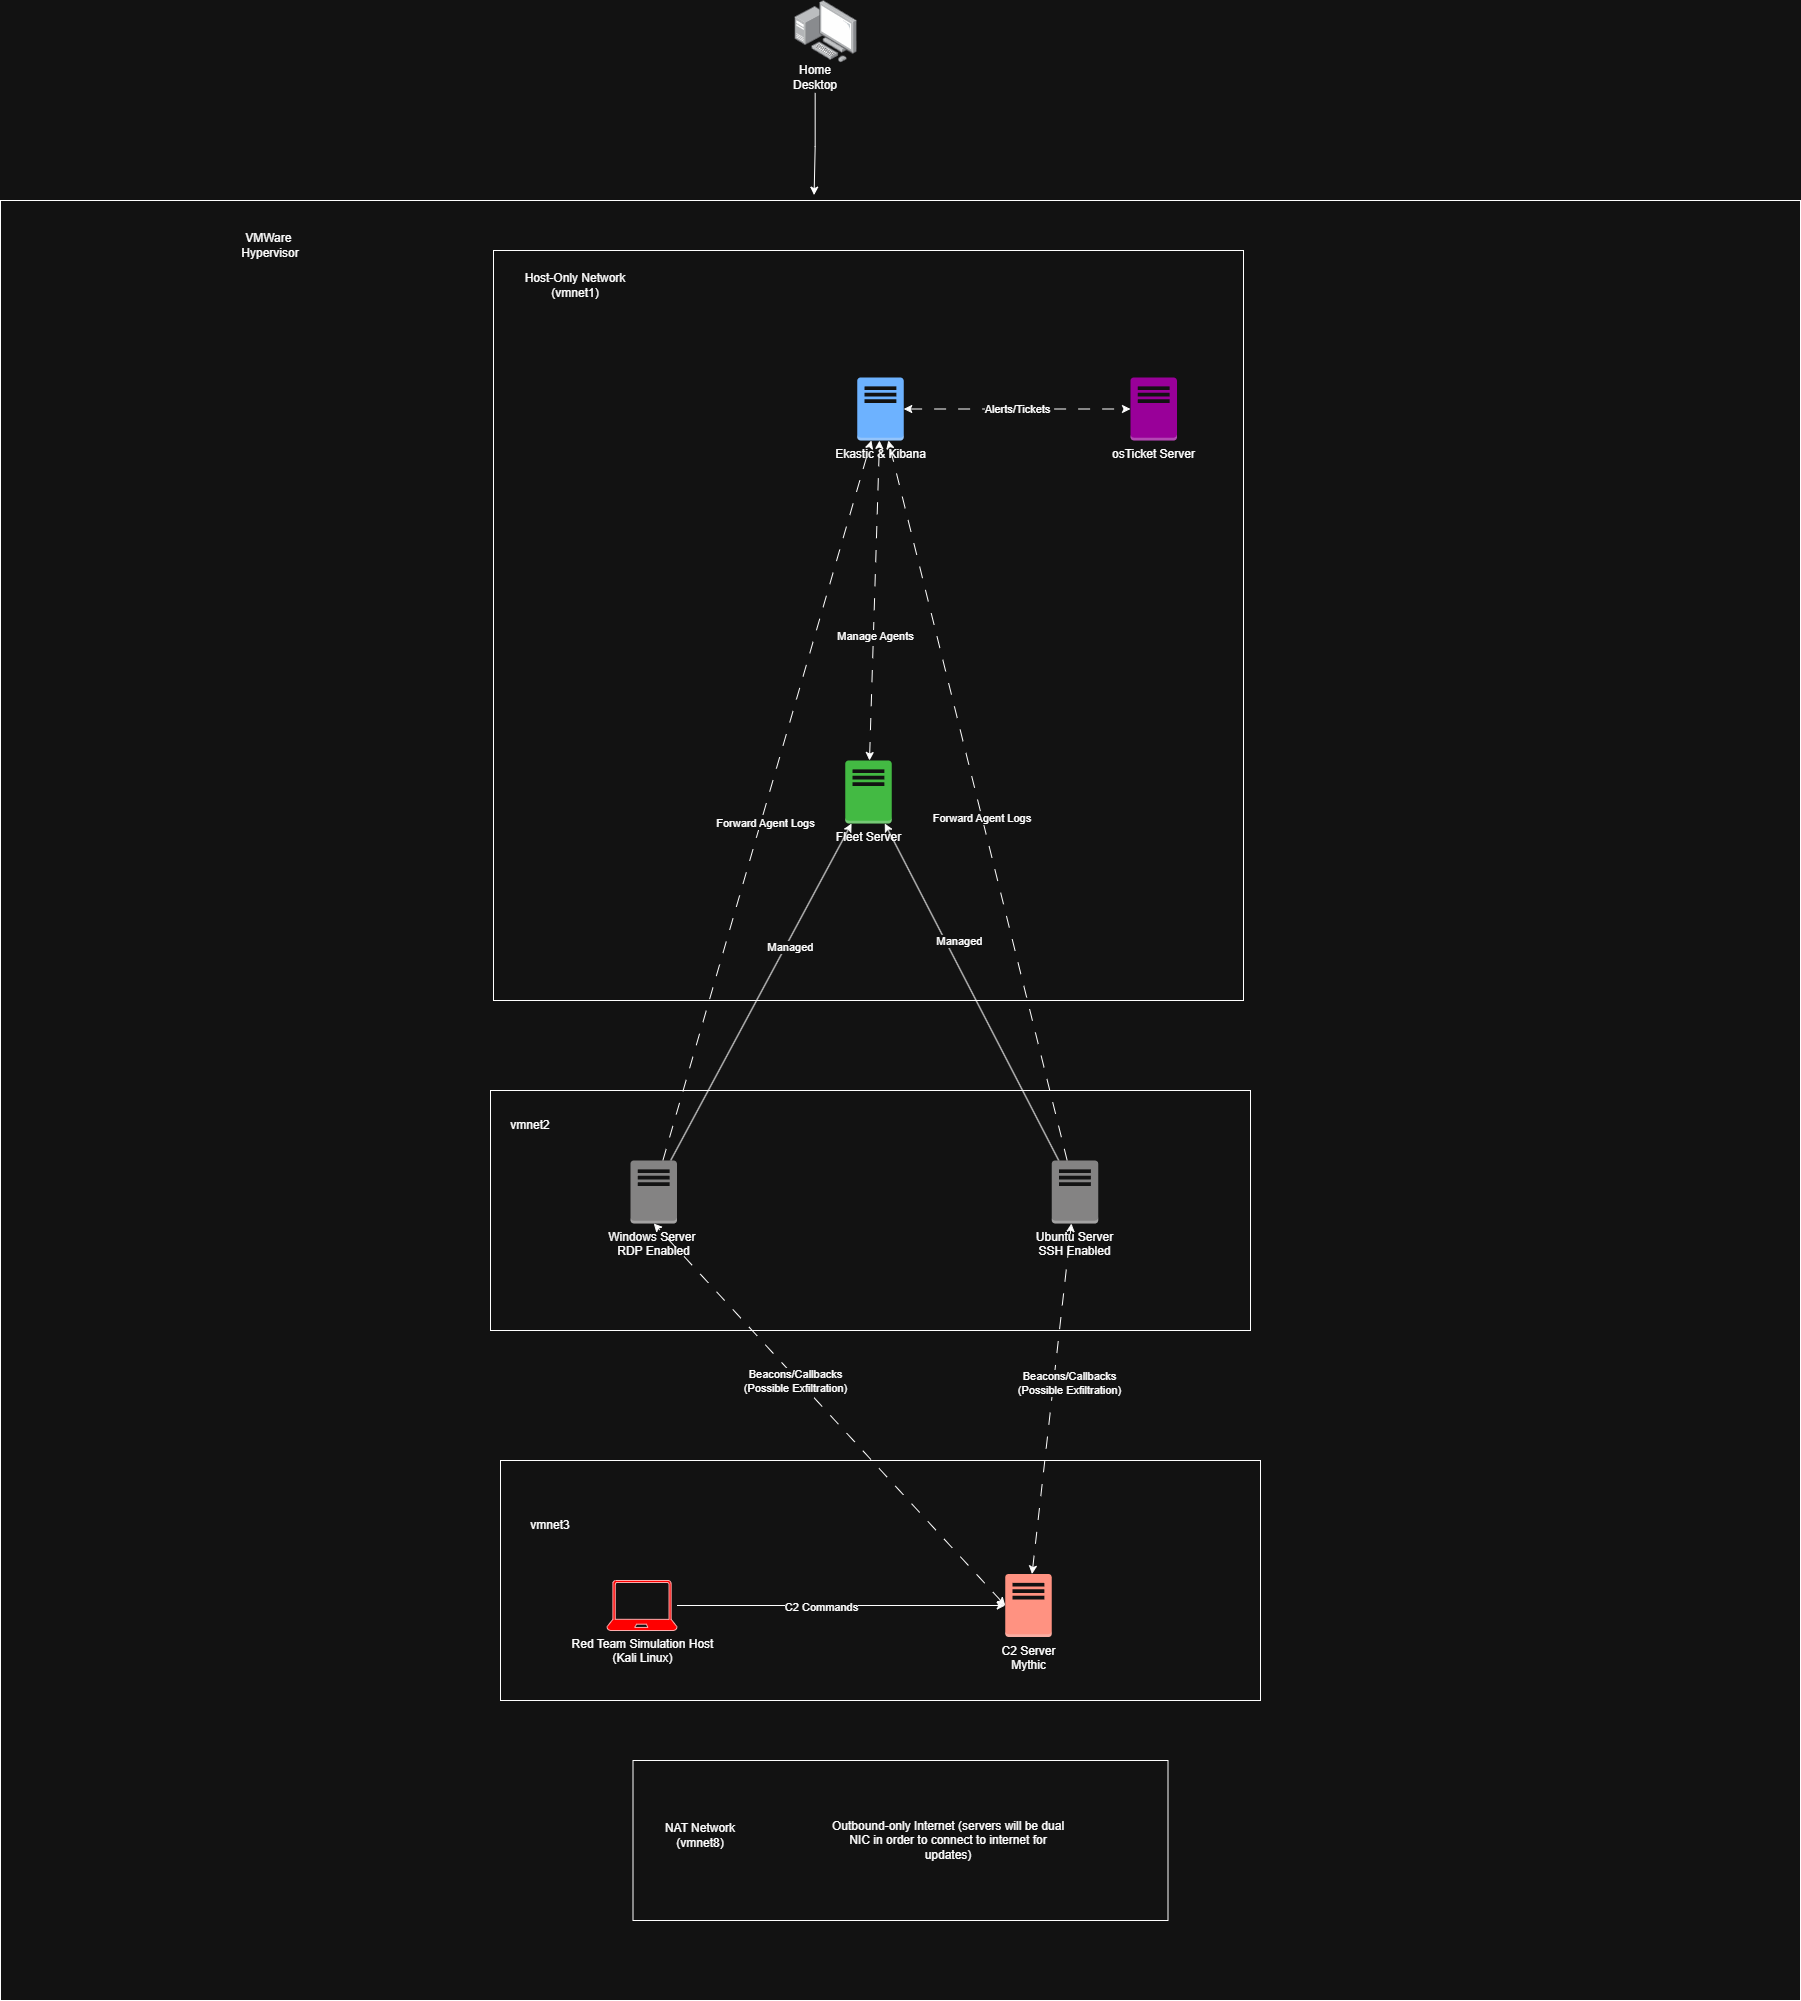

The diagram above was exported from draw.io. Its source (the exported page's mxGraphModel, read from the mxfile embedded in the PNG):
<mxGraphModel dx="3227" dy="2338" grid="1" gridSize="10" guides="1" tooltips="1" connect="1" arrows="1" fold="1" page="1" pageScale="1" pageWidth="850" pageHeight="1100" math="0" shadow="0">
  <root>
    <mxCell id="0" />
    <mxCell id="1" parent="0" />
    <mxCell id="_dJrKgD_pW2Utms6wGBO-3" parent="1" style="whiteSpace=wrap;html=1;aspect=fixed;" value="" vertex="1">
      <mxGeometry height="1800" width="1800" x="-560" y="180" as="geometry" />
    </mxCell>
    <mxCell id="-PlZUKvIU20muTFZQ29D-4" parent="1" style="rounded=0;whiteSpace=wrap;html=1;" value="" vertex="1">
      <mxGeometry height="240" width="760" x="-60" y="1440" as="geometry" />
    </mxCell>
    <mxCell id="-PlZUKvIU20muTFZQ29D-1" parent="1" style="rounded=0;whiteSpace=wrap;html=1;" value="" vertex="1">
      <mxGeometry height="240" width="760" x="-70" y="1070" as="geometry" />
    </mxCell>
    <mxCell id="_dJrKgD_pW2Utms6wGBO-1" parent="1" style="image;points=[];aspect=fixed;html=1;align=center;shadow=0;dashed=0;image=img/lib/allied_telesis/computer_and_terminals/Personal_Computer_with_Server.svg;" value="" vertex="1">
      <mxGeometry height="62.400000000000006" width="62.400000000000006" x="234.35" y="-20" as="geometry" />
    </mxCell>
    <mxCell id="_dJrKgD_pW2Utms6wGBO-2" parent="1" style="text;html=1;whiteSpace=wrap;strokeColor=none;fillColor=none;align=center;verticalAlign=middle;rounded=0;" value="Home Desktop" vertex="1">
      <mxGeometry height="30" width="60" x="224.75" y="42.400000000000006" as="geometry" />
    </mxCell>
    <mxCell id="_dJrKgD_pW2Utms6wGBO-4" parent="1" style="text;html=1;whiteSpace=wrap;strokeColor=none;fillColor=none;align=center;verticalAlign=middle;rounded=0;" value="VMWare&amp;nbsp;&lt;div&gt;Hypervisor&lt;/div&gt;" vertex="1">
      <mxGeometry height="30" width="60" x="-320" y="210" as="geometry" />
    </mxCell>
    <mxCell id="_dJrKgD_pW2Utms6wGBO-5" parent="1" style="whiteSpace=wrap;html=1;aspect=fixed;" value="" vertex="1">
      <mxGeometry height="750" width="750" x="-67" y="230" as="geometry" />
    </mxCell>
    <mxCell id="_dJrKgD_pW2Utms6wGBO-6" parent="1" style="text;html=1;whiteSpace=wrap;strokeColor=none;fillColor=none;align=center;verticalAlign=middle;rounded=0;" value="Host-Only Network (vmnet1)" vertex="1">
      <mxGeometry height="30" width="110" x="-40" y="250" as="geometry" />
    </mxCell>
    <mxCell id="_dJrKgD_pW2Utms6wGBO-8" parent="1" style="rounded=0;whiteSpace=wrap;html=1;" value="" vertex="1">
      <mxGeometry height="160" width="535" x="72.5" y="1740" as="geometry" />
    </mxCell>
    <mxCell id="_dJrKgD_pW2Utms6wGBO-9" edge="1" parent="1" source="_dJrKgD_pW2Utms6wGBO-2" style="edgeStyle=orthogonalEdgeStyle;rounded=0;orthogonalLoop=1;jettySize=auto;html=1;entryX=0.452;entryY=-0.003;entryDx=0;entryDy=0;entryPerimeter=0;" target="_dJrKgD_pW2Utms6wGBO-3">
      <mxGeometry relative="1" as="geometry" />
    </mxCell>
    <mxCell id="_dJrKgD_pW2Utms6wGBO-11" parent="1" style="text;html=1;whiteSpace=wrap;strokeColor=none;fillColor=none;align=center;verticalAlign=middle;rounded=0;" value="NAT Network (vmnet8)" vertex="1">
      <mxGeometry height="30" width="80" x="100" y="1800" as="geometry" />
    </mxCell>
    <mxCell id="_dJrKgD_pW2Utms6wGBO-12" parent="1" style="text;html=1;whiteSpace=wrap;strokeColor=none;fillColor=none;align=center;verticalAlign=middle;rounded=0;" value="Outbound-only Internet (servers will be dual NIC in order to connect to internet for updates)" vertex="1">
      <mxGeometry height="60" width="236" x="270" y="1790" as="geometry" />
    </mxCell>
    <mxCell id="_dJrKgD_pW2Utms6wGBO-13" parent="1" style="outlineConnect=0;dashed=0;verticalLabelPosition=bottom;verticalAlign=top;align=center;html=1;shape=mxgraph.aws3.traditional_server;fillColor=#0050ef;fontColor=#ffffff;strokeColor=#001DBC;" value="&lt;font style=&quot;color: light-dark(rgb(0, 0, 0), rgb(255, 255, 255));&quot;&gt;Ekastic &amp;amp; Kibana&lt;/font&gt;" vertex="1">
      <mxGeometry height="63" width="46.5" x="296.75" y="357" as="geometry" />
    </mxCell>
    <mxCell id="_dJrKgD_pW2Utms6wGBO-24" edge="1" parent="1" source="_dJrKgD_pW2Utms6wGBO-14" style="rounded=0;orthogonalLoop=1;jettySize=auto;html=1;dashed=1;dashPattern=12 12;endArrow=classic;endFill=1;startArrow=classic;startFill=1;" target="_dJrKgD_pW2Utms6wGBO-13">
      <mxGeometry relative="1" as="geometry" />
    </mxCell>
    <mxCell id="_dJrKgD_pW2Utms6wGBO-28" connectable="0" parent="_dJrKgD_pW2Utms6wGBO-24" style="edgeLabel;html=1;align=center;verticalAlign=middle;resizable=0;points=[];" value="Manage Agents" vertex="1">
      <mxGeometry relative="1" x="-0.2202" y="-1" as="geometry">
        <mxPoint as="offset" />
      </mxGeometry>
    </mxCell>
    <mxCell id="_dJrKgD_pW2Utms6wGBO-14" parent="1" style="outlineConnect=0;dashed=0;verticalLabelPosition=bottom;verticalAlign=top;align=center;html=1;shape=mxgraph.aws3.traditional_server;fillColor=#008a00;fontColor=#ffffff;strokeColor=#005700;" value="&lt;font style=&quot;color: light-dark(rgb(0, 0, 0), rgb(255, 255, 255));&quot;&gt;Fleet Server&lt;/font&gt;" vertex="1">
      <mxGeometry height="63" width="46.5" x="284.75" y="740" as="geometry" />
    </mxCell>
    <mxCell id="_dJrKgD_pW2Utms6wGBO-15" parent="1" style="outlineConnect=0;dashed=0;verticalLabelPosition=bottom;verticalAlign=top;align=center;html=1;shape=mxgraph.aws3.traditional_server;fillColor=light-dark(#6A00FF,#990099);fontColor=#ffffff;strokeColor=#3700CC;" value="&lt;font style=&quot;color: light-dark(rgb(0, 0, 0), rgb(255, 255, 255));&quot;&gt;osTicket Server&lt;/font&gt;" vertex="1">
      <mxGeometry height="63" width="46.5" x="570" y="357" as="geometry" />
    </mxCell>
    <mxCell id="_dJrKgD_pW2Utms6wGBO-19" edge="1" parent="1" source="_dJrKgD_pW2Utms6wGBO-16" style="rounded=0;orthogonalLoop=1;jettySize=auto;html=1;dashed=1;dashPattern=12 12;" target="_dJrKgD_pW2Utms6wGBO-13">
      <mxGeometry relative="1" as="geometry" />
    </mxCell>
    <mxCell id="_dJrKgD_pW2Utms6wGBO-29" connectable="0" parent="_dJrKgD_pW2Utms6wGBO-19" style="edgeLabel;html=1;align=center;verticalAlign=middle;resizable=0;points=[];" value="Forward Agent Logs&amp;nbsp;" vertex="1">
      <mxGeometry relative="1" x="-0.0392" y="-2" as="geometry">
        <mxPoint y="4" as="offset" />
      </mxGeometry>
    </mxCell>
    <mxCell id="_dJrKgD_pW2Utms6wGBO-21" edge="1" parent="1" source="_dJrKgD_pW2Utms6wGBO-16" style="rounded=0;orthogonalLoop=1;jettySize=auto;html=1;" target="_dJrKgD_pW2Utms6wGBO-14">
      <mxGeometry relative="1" as="geometry" />
    </mxCell>
    <mxCell id="_dJrKgD_pW2Utms6wGBO-22" connectable="0" parent="_dJrKgD_pW2Utms6wGBO-21" style="edgeLabel;html=1;align=center;verticalAlign=middle;resizable=0;points=[];" value="Managed" vertex="1">
      <mxGeometry relative="1" x="0.2881" y="4" as="geometry">
        <mxPoint x="16" y="-4" as="offset" />
      </mxGeometry>
    </mxCell>
    <mxCell id="_dJrKgD_pW2Utms6wGBO-16" parent="1" style="outlineConnect=0;dashed=0;verticalLabelPosition=bottom;verticalAlign=top;align=center;html=1;shape=mxgraph.aws3.traditional_server;fillColor=#7D7C7C;gradientColor=none;" value="Ubuntu Server&lt;div&gt;SSH Enabled&lt;/div&gt;" vertex="1">
      <mxGeometry height="63" width="46.5" x="491.25" y="1140" as="geometry" />
    </mxCell>
    <mxCell id="_dJrKgD_pW2Utms6wGBO-18" edge="1" parent="1" source="_dJrKgD_pW2Utms6wGBO-17" style="rounded=0;orthogonalLoop=1;jettySize=auto;html=1;dashed=1;dashPattern=12 12;" target="_dJrKgD_pW2Utms6wGBO-13">
      <mxGeometry relative="1" as="geometry" />
    </mxCell>
    <mxCell id="_dJrKgD_pW2Utms6wGBO-27" connectable="0" parent="_dJrKgD_pW2Utms6wGBO-18" style="edgeLabel;html=1;align=center;verticalAlign=middle;resizable=0;points=[];" value="Forward Agent Logs" vertex="1">
      <mxGeometry relative="1" x="-0.0573" y="-4" as="geometry">
        <mxPoint as="offset" />
      </mxGeometry>
    </mxCell>
    <mxCell id="_dJrKgD_pW2Utms6wGBO-20" edge="1" parent="1" source="_dJrKgD_pW2Utms6wGBO-17" style="rounded=0;orthogonalLoop=1;jettySize=auto;html=1;" target="_dJrKgD_pW2Utms6wGBO-14">
      <mxGeometry relative="1" as="geometry" />
    </mxCell>
    <mxCell id="_dJrKgD_pW2Utms6wGBO-23" connectable="0" parent="_dJrKgD_pW2Utms6wGBO-20" style="edgeLabel;html=1;align=center;verticalAlign=middle;resizable=0;points=[];" value="Managed" vertex="1">
      <mxGeometry relative="1" x="-0.1592" y="4" as="geometry">
        <mxPoint x="47" y="-71" as="offset" />
      </mxGeometry>
    </mxCell>
    <mxCell id="_dJrKgD_pW2Utms6wGBO-17" parent="1" style="outlineConnect=0;dashed=0;verticalLabelPosition=bottom;verticalAlign=top;align=center;html=1;shape=mxgraph.aws3.traditional_server;fillColor=#7D7C7C;gradientColor=none;" value="Windows Server&amp;nbsp;&lt;div&gt;RDP Enabled&lt;/div&gt;" vertex="1">
      <mxGeometry height="63" width="46.5" x="70" y="1140" as="geometry" />
    </mxCell>
    <mxCell id="_dJrKgD_pW2Utms6wGBO-25" edge="1" parent="1" source="_dJrKgD_pW2Utms6wGBO-13" style="edgeStyle=orthogonalEdgeStyle;rounded=0;orthogonalLoop=1;jettySize=auto;html=1;entryX=0;entryY=0.5;entryDx=0;entryDy=0;entryPerimeter=0;startArrow=classic;startFill=1;dashed=1;dashPattern=12 12;" target="_dJrKgD_pW2Utms6wGBO-15">
      <mxGeometry relative="1" as="geometry" />
    </mxCell>
    <mxCell id="_dJrKgD_pW2Utms6wGBO-26" connectable="0" parent="_dJrKgD_pW2Utms6wGBO-25" style="edgeLabel;html=1;align=center;verticalAlign=middle;resizable=0;points=[];" value="Alerts/Tickets" vertex="1">
      <mxGeometry relative="1" x="-0.007" y="1" as="geometry">
        <mxPoint y="1" as="offset" />
      </mxGeometry>
    </mxCell>
    <mxCell id="MteThnArTttPCex-h-I1-2" edge="1" parent="1" source="_dJrKgD_pW2Utms6wGBO-31" style="rounded=0;orthogonalLoop=1;jettySize=auto;html=1;startArrow=classic;startFill=1;dashed=1;dashPattern=12 12;exitX=0;exitY=0.5;exitDx=0;exitDy=0;exitPerimeter=0;entryX=0.5;entryY=1;entryDx=0;entryDy=0;entryPerimeter=0;" target="_dJrKgD_pW2Utms6wGBO-17">
      <mxGeometry relative="1" as="geometry">
        <mxPoint x="444.75" y="1680" as="sourcePoint" />
        <mxPoint x="116.5" y="1250" as="targetPoint" />
      </mxGeometry>
    </mxCell>
    <mxCell id="MteThnArTttPCex-h-I1-4" connectable="0" parent="MteThnArTttPCex-h-I1-2" style="edgeLabel;html=1;align=center;verticalAlign=middle;resizable=0;points=[];" value="Beacons/Callbacks&lt;div&gt;(Possible Exfiltration)&lt;/div&gt;" vertex="1">
      <mxGeometry relative="1" x="0.1742" as="geometry">
        <mxPoint x="-4" as="offset" />
      </mxGeometry>
    </mxCell>
    <mxCell id="-PlZUKvIU20muTFZQ29D-5" edge="1" parent="1" source="_dJrKgD_pW2Utms6wGBO-30" style="edgeStyle=orthogonalEdgeStyle;rounded=0;orthogonalLoop=1;jettySize=auto;html=1;" target="_dJrKgD_pW2Utms6wGBO-31">
      <mxGeometry relative="1" as="geometry" />
    </mxCell>
    <mxCell id="-PlZUKvIU20muTFZQ29D-6" connectable="0" parent="-PlZUKvIU20muTFZQ29D-5" style="edgeLabel;html=1;align=center;verticalAlign=middle;resizable=0;points=[];" value="C2 Commands" vertex="1">
      <mxGeometry relative="1" x="-0.1232" y="-1" as="geometry">
        <mxPoint as="offset" />
      </mxGeometry>
    </mxCell>
    <mxCell id="_dJrKgD_pW2Utms6wGBO-30" parent="1" style="verticalLabelPosition=bottom;html=1;verticalAlign=top;align=center;strokeColor=#B20000;fillColor=light-dark(#E51400,#FF0000);shape=mxgraph.azure.laptop;pointerEvents=1;fontColor=#ffffff;" value="&lt;font style=&quot;color: light-dark(rgb(0, 0, 0), rgb(255, 255, 255));&quot;&gt;Red Team Simulation Host&lt;/font&gt;&lt;div&gt;&lt;font style=&quot;color: light-dark(rgb(0, 0, 0), rgb(255, 255, 255));&quot;&gt;(Kali Linux)&lt;/font&gt;&lt;/div&gt;" vertex="1">
      <mxGeometry height="50" width="70" x="46.5" y="1560" as="geometry" />
    </mxCell>
    <mxCell id="MteThnArTttPCex-h-I1-3" edge="1" parent="1" source="_dJrKgD_pW2Utms6wGBO-31" style="rounded=0;orthogonalLoop=1;jettySize=auto;html=1;startArrow=classic;startFill=1;dashed=1;dashPattern=12 12;" target="_dJrKgD_pW2Utms6wGBO-16">
      <mxGeometry relative="1" as="geometry" />
    </mxCell>
    <mxCell id="MteThnArTttPCex-h-I1-5" connectable="0" parent="MteThnArTttPCex-h-I1-3" style="edgeLabel;html=1;align=center;verticalAlign=middle;resizable=0;points=[];" value="Beacons/Callbacks&lt;div&gt;(Possible Exfiltration)&lt;/div&gt;" vertex="1">
      <mxGeometry relative="1" x="-0.1091" y="-4" as="geometry">
        <mxPoint x="15" y="-36" as="offset" />
      </mxGeometry>
    </mxCell>
    <mxCell id="_dJrKgD_pW2Utms6wGBO-31" parent="1" style="outlineConnect=0;dashed=0;verticalLabelPosition=bottom;verticalAlign=top;align=center;html=1;shape=mxgraph.aws3.traditional_server;fillColor=#e51400;fontColor=#ffffff;strokeColor=#B20000;" value="&lt;font style=&quot;color: light-dark(rgb(0, 0, 0), rgb(255, 255, 255));&quot;&gt;C2 Server&lt;/font&gt;&lt;div&gt;&lt;font style=&quot;color: light-dark(rgb(0, 0, 0), rgb(255, 255, 255));&quot;&gt;Mythic&lt;/font&gt;&lt;/div&gt;" vertex="1">
      <mxGeometry height="63" width="46.5" x="444.75" y="1553.5" as="geometry" />
    </mxCell>
    <mxCell id="-PlZUKvIU20muTFZQ29D-7" parent="1" style="text;html=1;whiteSpace=wrap;strokeColor=none;fillColor=none;align=center;verticalAlign=middle;rounded=0;" value="vmnet2" vertex="1">
      <mxGeometry height="30" width="60" x="-60" y="1090" as="geometry" />
    </mxCell>
    <mxCell id="-PlZUKvIU20muTFZQ29D-8" parent="1" style="text;html=1;whiteSpace=wrap;strokeColor=none;fillColor=none;align=center;verticalAlign=middle;rounded=0;" value="vmnet3" vertex="1">
      <mxGeometry height="30" width="60" x="-40" y="1490" as="geometry" />
    </mxCell>
  </root>
</mxGraphModel>